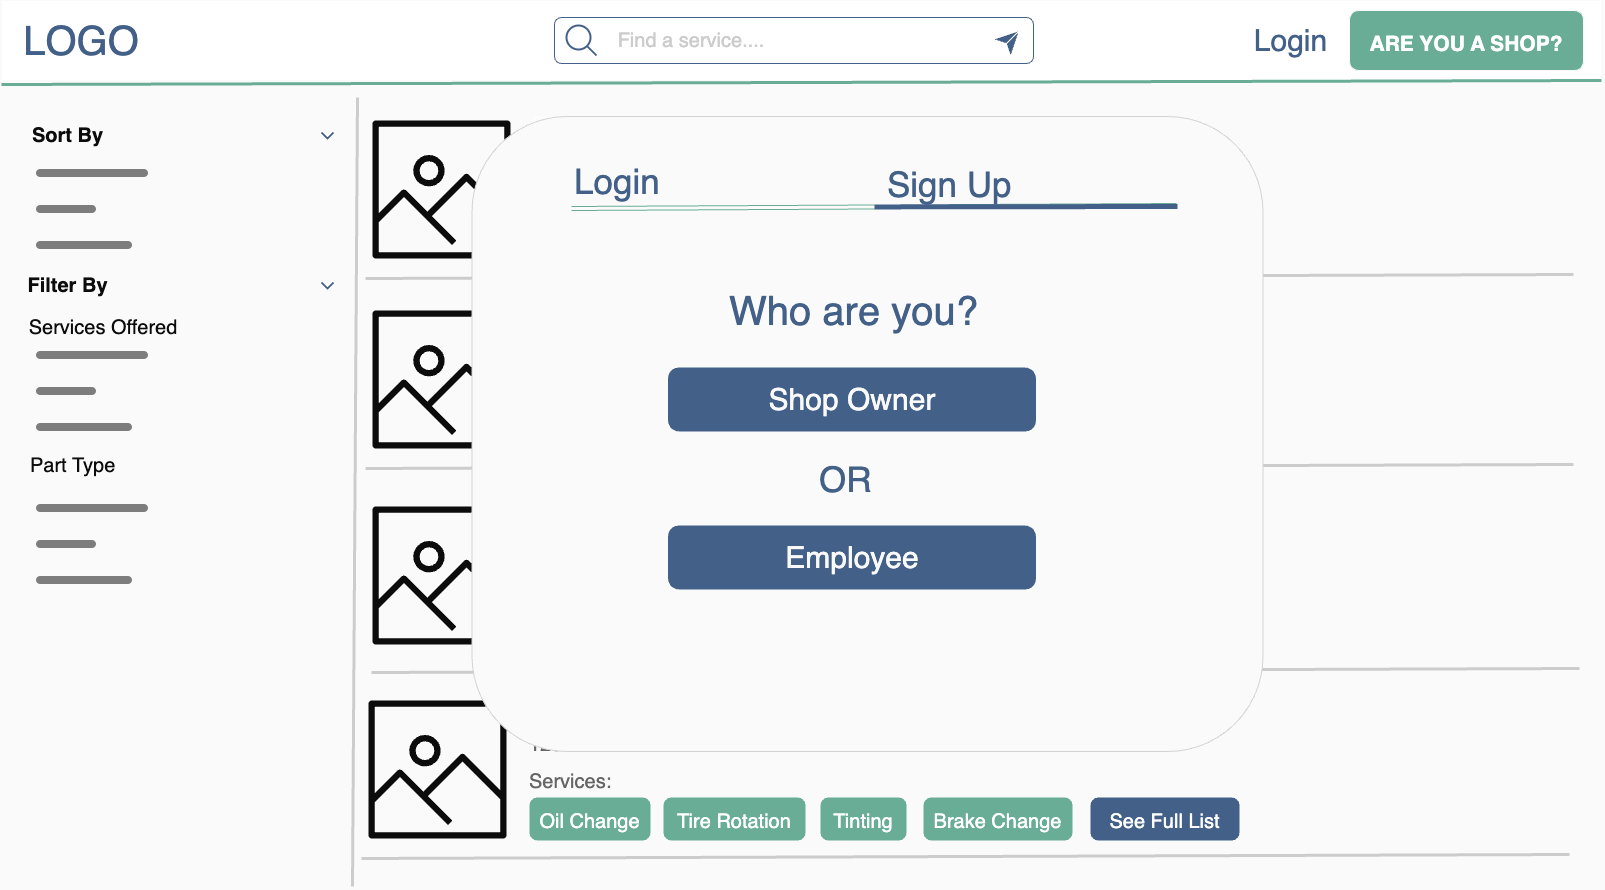

The diagram above was exported from draw.io. Its source (the exported page's mxGraphModel, read from the mxfile embedded in the PNG):
<mxGraphModel dx="4015" dy="2568" grid="0" gridSize="10" guides="1" tooltips="1" connect="1" arrows="1" fold="1" page="1" pageScale="1" pageWidth="1600" pageHeight="900" background="#FAFAFA" math="0" shadow="0">
  <root>
    <mxCell id="0" />
    <mxCell id="1" parent="0" />
    <mxCell id="2" value="" style="endArrow=none;html=1;rounded=0;strokeColor=#CCCCCC;strokeWidth=3;fontSize=31;fontColor=#436188;" edge="1" parent="1">
      <mxGeometry width="50" height="50" relative="1" as="geometry">
        <mxPoint x="370" y="672" as="sourcePoint" />
        <mxPoint x="1578" y="668" as="targetPoint" />
      </mxGeometry>
    </mxCell>
    <mxCell id="3" value="" style="rounded=0;whiteSpace=wrap;html=1;strokeColor=#FAFAFA;" vertex="1" parent="1">
      <mxGeometry width="1600" height="80" as="geometry" />
    </mxCell>
    <mxCell id="4" value="&lt;font color=&quot;#436188&quot; style=&quot;font-size: 40px;&quot;&gt;LOGO&lt;/font&gt;" style="text;html=1;strokeColor=none;fillColor=none;align=center;verticalAlign=middle;whiteSpace=wrap;rounded=0;" vertex="1" parent="1">
      <mxGeometry x="50" y="25" width="60" height="30" as="geometry" />
    </mxCell>
    <mxCell id="5" value="" style="endArrow=none;html=1;rounded=0;strokeWidth=3;fontSize=30;entryX=1;entryY=1;entryDx=0;entryDy=0;strokeColor=#69AD96;" edge="1" target="3" parent="1">
      <mxGeometry width="50" height="50" relative="1" as="geometry">
        <mxPoint y="84" as="sourcePoint" />
        <mxPoint x="711" y="84" as="targetPoint" />
      </mxGeometry>
    </mxCell>
    <mxCell id="6" value="&lt;font color=&quot;#436188&quot; style=&quot;font-size: 30px;&quot;&gt;Login&lt;/font&gt;" style="text;html=1;strokeColor=none;fillColor=none;align=center;verticalAlign=middle;whiteSpace=wrap;rounded=0;" vertex="1" parent="1">
      <mxGeometry x="1251" y="25" width="77" height="30" as="geometry" />
    </mxCell>
    <mxCell id="7" value="&lt;span style=&quot;font-size: 21px;&quot;&gt;&lt;b&gt;ARE YOU A SHOP?&lt;/b&gt;&lt;/span&gt;" style="rounded=1;whiteSpace=wrap;html=1;labelBorderColor=none;strokeColor=#FAFAFA;fontSize=30;fontColor=#FFFFFF;fillColor=#69AD96;" vertex="1" parent="1">
      <mxGeometry x="1348" y="10" width="234" height="60" as="geometry" />
    </mxCell>
    <mxCell id="8" value="" style="rounded=1;whiteSpace=wrap;html=1;labelBorderColor=none;strokeColor=#436188;fontSize=20;fontColor=#666666;fillColor=#FFFFFF;" vertex="1" parent="1">
      <mxGeometry x="553" y="17" width="479" height="46" as="geometry" />
    </mxCell>
    <mxCell id="9" value="" style="html=1;verticalLabelPosition=bottom;align=center;labelBackgroundColor=#ffffff;verticalAlign=top;strokeWidth=2;strokeColor=#436188;shadow=0;dashed=0;shape=mxgraph.ios7.icons.looking_glass;labelBorderColor=none;fontSize=20;fontColor=#666666;fillColor=#FFFFFF;" vertex="1" parent="1">
      <mxGeometry x="565" y="25" width="30" height="30" as="geometry" />
    </mxCell>
    <mxCell id="10" value="&lt;font color=&quot;#cccccc&quot;&gt;Find a service....&lt;/font&gt;" style="text;html=1;strokeColor=none;fillColor=none;align=center;verticalAlign=middle;whiteSpace=wrap;rounded=0;labelBorderColor=none;fontSize=20;fontColor=#666666;" vertex="1" parent="1">
      <mxGeometry x="555" y="25" width="270" height="30" as="geometry" />
    </mxCell>
    <mxCell id="11" value="" style="endArrow=classic;html=1;rounded=0;strokeColor=#436188;strokeWidth=5;fontSize=20;fontColor=#CCCCCC;" edge="1" parent="1">
      <mxGeometry x="-0.5556" y="-1" width="50" height="50" relative="1" as="geometry">
        <mxPoint x="1008" y="40" as="sourcePoint" />
        <mxPoint x="1017" y="31" as="targetPoint" />
        <mxPoint as="offset" />
      </mxGeometry>
    </mxCell>
    <mxCell id="12" value="" style="endArrow=none;html=1;rounded=0;strokeWidth=1;fontSize=20;fontColor=#CCCCCC;strokeColor=#FFFFFF;" edge="1" parent="1">
      <mxGeometry x="1" y="144" width="50" height="50" relative="1" as="geometry">
        <mxPoint x="1005" y="43" as="sourcePoint" />
        <mxPoint x="1017" y="31" as="targetPoint" />
        <mxPoint x="202" y="-1" as="offset" />
      </mxGeometry>
    </mxCell>
    <mxCell id="13" value="" style="sketch=0;outlineConnect=0;fontColor=#232F3E;gradientColor=none;fillColor=#0C0C0D;strokeColor=none;dashed=0;verticalLabelPosition=bottom;verticalAlign=top;align=center;html=1;fontSize=12;fontStyle=0;aspect=fixed;pointerEvents=1;shape=mxgraph.aws4.container_registry_image;labelBorderColor=none;" vertex="1" parent="1">
      <mxGeometry x="371" y="120" width="138" height="138" as="geometry" />
    </mxCell>
    <mxCell id="14" value="" style="endArrow=none;html=1;rounded=0;strokeColor=#CCCCCC;strokeWidth=3;fontSize=31;fontColor=#436188;" edge="1" parent="1">
      <mxGeometry width="50" height="50" relative="1" as="geometry">
        <mxPoint x="364" y="278" as="sourcePoint" />
        <mxPoint x="1572" y="274" as="targetPoint" />
      </mxGeometry>
    </mxCell>
    <mxCell id="15" value="Shop Name" style="text;html=1;strokeColor=none;fillColor=none;align=center;verticalAlign=middle;whiteSpace=wrap;rounded=0;labelBorderColor=#FFFFFF;fontSize=30;fontStyle=1" vertex="1" parent="1">
      <mxGeometry x="527" y="120" width="179" height="30" as="geometry" />
    </mxCell>
    <mxCell id="16" value="&lt;div style=&quot;text-align: center; font-size: 20px;&quot;&gt;&lt;font&gt;123 Address St.&lt;/font&gt;&lt;/div&gt;" style="text;html=1;strokeColor=none;fillColor=none;align=left;verticalAlign=middle;whiteSpace=wrap;rounded=0;fontSize=20;fontColor=#666666;" vertex="1" parent="1">
      <mxGeometry x="530" y="134" width="510" height="60" as="geometry" />
    </mxCell>
    <mxCell id="17" value="&lt;font style=&quot;font-size: 20px;&quot; color=&quot;#ffffff&quot;&gt;Oil Change&lt;/font&gt;" style="rounded=1;whiteSpace=wrap;html=1;labelBorderColor=none;strokeColor=#69AD96;strokeWidth=4;fontSize=26;fontColor=#B3B3B3;fillColor=#69AD96;gradientColor=none;" vertex="1" parent="1">
      <mxGeometry x="534" y="219" width="117" height="39" as="geometry" />
    </mxCell>
    <mxCell id="18" value="&lt;div style=&quot;text-align: center; font-size: 20px;&quot;&gt;&lt;font&gt;Services:&lt;/font&gt;&lt;/div&gt;" style="text;html=1;strokeColor=none;fillColor=none;align=left;verticalAlign=middle;whiteSpace=wrap;rounded=0;fontSize=20;fontColor=#666666;" vertex="1" parent="1">
      <mxGeometry x="530" y="171" width="510" height="60" as="geometry" />
    </mxCell>
    <mxCell id="19" value="&lt;font color=&quot;#ffffff&quot;&gt;&lt;span style=&quot;font-size: 20px;&quot;&gt;Tire Rotation&lt;/span&gt;&lt;/font&gt;" style="rounded=1;whiteSpace=wrap;html=1;labelBorderColor=none;strokeColor=#69AD96;strokeWidth=4;fontSize=26;fontColor=#B3B3B3;fillColor=#69AD96;gradientColor=none;" vertex="1" parent="1">
      <mxGeometry x="668" y="219" width="138" height="39" as="geometry" />
    </mxCell>
    <mxCell id="20" value="&lt;font color=&quot;#ffffff&quot;&gt;&lt;span style=&quot;font-size: 20px;&quot;&gt;Tinting&lt;/span&gt;&lt;/font&gt;" style="rounded=1;whiteSpace=wrap;html=1;labelBorderColor=none;strokeColor=#69AD96;strokeWidth=4;fontSize=26;fontColor=#B3B3B3;fillColor=#69AD96;gradientColor=none;" vertex="1" parent="1">
      <mxGeometry x="825" y="219" width="82" height="39" as="geometry" />
    </mxCell>
    <mxCell id="21" value="&lt;font color=&quot;#ffffff&quot;&gt;&lt;span style=&quot;font-size: 20px;&quot;&gt;Brake Change&lt;/span&gt;&lt;/font&gt;" style="rounded=1;whiteSpace=wrap;html=1;labelBorderColor=none;strokeColor=#69AD96;strokeWidth=4;fontSize=26;fontColor=#B3B3B3;fillColor=#69AD96;gradientColor=none;" vertex="1" parent="1">
      <mxGeometry x="928" y="219" width="145" height="39" as="geometry" />
    </mxCell>
    <mxCell id="22" value="&lt;font color=&quot;#ffffff&quot;&gt;&lt;span style=&quot;font-size: 20px;&quot;&gt;See Full List&lt;/span&gt;&lt;/font&gt;" style="rounded=1;whiteSpace=wrap;html=1;labelBorderColor=none;strokeColor=#436188;strokeWidth=4;fontSize=26;fontColor=#B3B3B3;fillColor=#436188;gradientColor=none;" vertex="1" parent="1">
      <mxGeometry x="1095" y="219" width="145" height="39" as="geometry" />
    </mxCell>
    <mxCell id="23" value="" style="sketch=0;outlineConnect=0;fontColor=#232F3E;gradientColor=none;fillColor=#0C0C0D;strokeColor=none;dashed=0;verticalLabelPosition=bottom;verticalAlign=top;align=center;html=1;fontSize=12;fontStyle=0;aspect=fixed;pointerEvents=1;shape=mxgraph.aws4.container_registry_image;labelBorderColor=none;" vertex="1" parent="1">
      <mxGeometry x="371" y="310" width="138" height="138" as="geometry" />
    </mxCell>
    <mxCell id="24" value="" style="endArrow=none;html=1;rounded=0;strokeColor=#CCCCCC;strokeWidth=3;fontSize=31;fontColor=#436188;" edge="1" parent="1">
      <mxGeometry width="50" height="50" relative="1" as="geometry">
        <mxPoint x="364" y="468" as="sourcePoint" />
        <mxPoint x="1572" y="464" as="targetPoint" />
      </mxGeometry>
    </mxCell>
    <mxCell id="25" value="&lt;font color=&quot;#ffffff&quot;&gt;&lt;span style=&quot;font-size: 20px;&quot;&gt;See Full List&lt;/span&gt;&lt;/font&gt;" style="rounded=1;whiteSpace=wrap;html=1;labelBorderColor=none;strokeColor=#436188;strokeWidth=4;fontSize=26;fontColor=#B3B3B3;fillColor=#436188;gradientColor=none;" vertex="1" parent="1">
      <mxGeometry x="1095" y="409" width="145" height="39" as="geometry" />
    </mxCell>
    <mxCell id="26" value="" style="sketch=0;outlineConnect=0;fontColor=#232F3E;gradientColor=none;fillColor=#0C0C0D;strokeColor=none;dashed=0;verticalLabelPosition=bottom;verticalAlign=top;align=center;html=1;fontSize=12;fontStyle=0;aspect=fixed;pointerEvents=1;shape=mxgraph.aws4.container_registry_image;labelBorderColor=none;" vertex="1" parent="1">
      <mxGeometry x="371" y="506" width="138" height="138" as="geometry" />
    </mxCell>
    <mxCell id="27" value="&lt;div style=&quot;text-align: center; font-size: 20px;&quot;&gt;&lt;font&gt;123 Address St.&lt;/font&gt;&lt;/div&gt;" style="text;html=1;strokeColor=none;fillColor=none;align=left;verticalAlign=middle;whiteSpace=wrap;rounded=0;fontSize=20;fontColor=#666666;" vertex="1" parent="1">
      <mxGeometry x="530" y="520" width="510" height="60" as="geometry" />
    </mxCell>
    <mxCell id="28" value="&lt;font style=&quot;font-size: 20px;&quot; color=&quot;#ffffff&quot;&gt;Oil Change&lt;/font&gt;" style="rounded=1;whiteSpace=wrap;html=1;labelBorderColor=none;strokeColor=#69AD96;strokeWidth=4;fontSize=26;fontColor=#B3B3B3;fillColor=#69AD96;gradientColor=none;" vertex="1" parent="1">
      <mxGeometry x="534" y="605" width="117" height="39" as="geometry" />
    </mxCell>
    <mxCell id="29" value="&lt;div style=&quot;text-align: center; font-size: 20px;&quot;&gt;&lt;font&gt;Services:&lt;/font&gt;&lt;/div&gt;" style="text;html=1;strokeColor=none;fillColor=none;align=left;verticalAlign=middle;whiteSpace=wrap;rounded=0;fontSize=20;fontColor=#666666;" vertex="1" parent="1">
      <mxGeometry x="530" y="557" width="510" height="60" as="geometry" />
    </mxCell>
    <mxCell id="30" value="&lt;font color=&quot;#ffffff&quot;&gt;&lt;span style=&quot;font-size: 20px;&quot;&gt;Tire Rotation&lt;/span&gt;&lt;/font&gt;" style="rounded=1;whiteSpace=wrap;html=1;labelBorderColor=none;strokeColor=#69AD96;strokeWidth=4;fontSize=26;fontColor=#B3B3B3;fillColor=#69AD96;gradientColor=none;" vertex="1" parent="1">
      <mxGeometry x="668" y="605" width="138" height="39" as="geometry" />
    </mxCell>
    <mxCell id="31" value="&lt;font color=&quot;#ffffff&quot;&gt;&lt;span style=&quot;font-size: 20px;&quot;&gt;Tinting&lt;/span&gt;&lt;/font&gt;" style="rounded=1;whiteSpace=wrap;html=1;labelBorderColor=none;strokeColor=#69AD96;strokeWidth=4;fontSize=26;fontColor=#B3B3B3;fillColor=#69AD96;gradientColor=none;" vertex="1" parent="1">
      <mxGeometry x="825" y="605" width="82" height="39" as="geometry" />
    </mxCell>
    <mxCell id="32" value="&lt;font color=&quot;#ffffff&quot;&gt;&lt;span style=&quot;font-size: 20px;&quot;&gt;Brake Change&lt;/span&gt;&lt;/font&gt;" style="rounded=1;whiteSpace=wrap;html=1;labelBorderColor=none;strokeColor=#69AD96;strokeWidth=4;fontSize=26;fontColor=#B3B3B3;fillColor=#69AD96;gradientColor=none;" vertex="1" parent="1">
      <mxGeometry x="928" y="605" width="145" height="39" as="geometry" />
    </mxCell>
    <mxCell id="33" value="&lt;font color=&quot;#ffffff&quot;&gt;&lt;span style=&quot;font-size: 20px;&quot;&gt;See Full List&lt;/span&gt;&lt;/font&gt;" style="rounded=1;whiteSpace=wrap;html=1;labelBorderColor=none;strokeColor=#436188;strokeWidth=4;fontSize=26;fontColor=#B3B3B3;fillColor=#436188;gradientColor=none;" vertex="1" parent="1">
      <mxGeometry x="1095" y="605" width="145" height="39" as="geometry" />
    </mxCell>
    <mxCell id="34" value="" style="sketch=0;outlineConnect=0;fontColor=#232F3E;gradientColor=none;fillColor=#0C0C0D;strokeColor=none;dashed=0;verticalLabelPosition=bottom;verticalAlign=top;align=center;html=1;fontSize=12;fontStyle=0;aspect=fixed;pointerEvents=1;shape=mxgraph.aws4.container_registry_image;labelBorderColor=none;" vertex="1" parent="1">
      <mxGeometry x="367" y="700" width="138" height="138" as="geometry" />
    </mxCell>
    <mxCell id="35" value="" style="endArrow=none;html=1;rounded=0;strokeColor=#CCCCCC;strokeWidth=3;fontSize=31;fontColor=#436188;" edge="1" parent="1">
      <mxGeometry width="50" height="50" relative="1" as="geometry">
        <mxPoint x="360" y="858" as="sourcePoint" />
        <mxPoint x="1568" y="854" as="targetPoint" />
      </mxGeometry>
    </mxCell>
    <mxCell id="36" value="Shop Name" style="text;html=1;strokeColor=none;fillColor=none;align=center;verticalAlign=middle;whiteSpace=wrap;rounded=0;labelBorderColor=#FFFFFF;fontSize=30;fontStyle=1" vertex="1" parent="1">
      <mxGeometry x="523" y="700" width="179" height="30" as="geometry" />
    </mxCell>
    <mxCell id="37" value="&lt;div style=&quot;text-align: center; font-size: 20px;&quot;&gt;&lt;font&gt;123 Address St.&lt;/font&gt;&lt;/div&gt;" style="text;html=1;strokeColor=none;fillColor=none;align=left;verticalAlign=middle;whiteSpace=wrap;rounded=0;fontSize=20;fontColor=#666666;" vertex="1" parent="1">
      <mxGeometry x="526" y="714" width="510" height="60" as="geometry" />
    </mxCell>
    <mxCell id="38" value="&lt;font style=&quot;font-size: 20px;&quot; color=&quot;#ffffff&quot;&gt;Oil Change&lt;/font&gt;" style="rounded=1;whiteSpace=wrap;html=1;labelBorderColor=none;strokeColor=#69AD96;strokeWidth=4;fontSize=26;fontColor=#B3B3B3;fillColor=#69AD96;gradientColor=none;" vertex="1" parent="1">
      <mxGeometry x="530" y="799" width="117" height="39" as="geometry" />
    </mxCell>
    <mxCell id="39" value="&lt;div style=&quot;text-align: center; font-size: 20px;&quot;&gt;&lt;font&gt;Services:&lt;/font&gt;&lt;/div&gt;" style="text;html=1;strokeColor=none;fillColor=none;align=left;verticalAlign=middle;whiteSpace=wrap;rounded=0;fontSize=20;fontColor=#666666;" vertex="1" parent="1">
      <mxGeometry x="526" y="751" width="510" height="60" as="geometry" />
    </mxCell>
    <mxCell id="40" value="&lt;font color=&quot;#ffffff&quot;&gt;&lt;span style=&quot;font-size: 20px;&quot;&gt;Tire Rotation&lt;/span&gt;&lt;/font&gt;" style="rounded=1;whiteSpace=wrap;html=1;labelBorderColor=none;strokeColor=#69AD96;strokeWidth=4;fontSize=26;fontColor=#B3B3B3;fillColor=#69AD96;gradientColor=none;" vertex="1" parent="1">
      <mxGeometry x="664" y="799" width="138" height="39" as="geometry" />
    </mxCell>
    <mxCell id="41" value="&lt;font color=&quot;#ffffff&quot;&gt;&lt;span style=&quot;font-size: 20px;&quot;&gt;Tinting&lt;/span&gt;&lt;/font&gt;" style="rounded=1;whiteSpace=wrap;html=1;labelBorderColor=none;strokeColor=#69AD96;strokeWidth=4;fontSize=26;fontColor=#B3B3B3;fillColor=#69AD96;gradientColor=none;" vertex="1" parent="1">
      <mxGeometry x="821" y="799" width="82" height="39" as="geometry" />
    </mxCell>
    <mxCell id="42" value="&lt;font color=&quot;#ffffff&quot;&gt;&lt;span style=&quot;font-size: 20px;&quot;&gt;Brake Change&lt;/span&gt;&lt;/font&gt;" style="rounded=1;whiteSpace=wrap;html=1;labelBorderColor=none;strokeColor=#69AD96;strokeWidth=4;fontSize=26;fontColor=#B3B3B3;fillColor=#69AD96;gradientColor=none;" vertex="1" parent="1">
      <mxGeometry x="924" y="799" width="145" height="39" as="geometry" />
    </mxCell>
    <mxCell id="43" value="&lt;font color=&quot;#ffffff&quot;&gt;&lt;span style=&quot;font-size: 20px;&quot;&gt;See Full List&lt;/span&gt;&lt;/font&gt;" style="rounded=1;whiteSpace=wrap;html=1;labelBorderColor=none;strokeColor=#436188;strokeWidth=4;fontSize=26;fontColor=#B3B3B3;fillColor=#436188;gradientColor=none;" vertex="1" parent="1">
      <mxGeometry x="1091" y="799" width="145" height="39" as="geometry" />
    </mxCell>
    <mxCell id="44" value="&lt;font color=&quot;#0c0c0d&quot;&gt;Sort By&lt;/font&gt;" style="text;html=1;strokeColor=none;fillColor=none;align=center;verticalAlign=middle;whiteSpace=wrap;rounded=0;labelBorderColor=none;fontSize=20;fontColor=#666666;fontStyle=1" vertex="1" parent="1">
      <mxGeometry x="11" y="120" width="111" height="30" as="geometry" />
    </mxCell>
    <mxCell id="45" value="&lt;font color=&quot;#0c0c0d&quot;&gt;Filter By&lt;/font&gt;" style="text;html=1;strokeColor=none;fillColor=none;align=center;verticalAlign=middle;whiteSpace=wrap;rounded=0;labelBorderColor=none;fontSize=20;fontColor=#666666;fontStyle=1" vertex="1" parent="1">
      <mxGeometry x="11" y="270" width="111" height="30" as="geometry" />
    </mxCell>
    <mxCell id="46" value="&lt;font style=&quot;font-weight: normal;&quot; color=&quot;#0c0c0d&quot;&gt;Services Offered&lt;/font&gt;" style="text;html=1;strokeColor=none;fillColor=none;align=center;verticalAlign=middle;whiteSpace=wrap;rounded=0;labelBorderColor=none;fontSize=20;fontColor=#666666;fontStyle=1" vertex="1" parent="1">
      <mxGeometry x="18" y="312" width="168" height="30" as="geometry" />
    </mxCell>
    <mxCell id="47" value="&lt;font style=&quot;font-weight: normal;&quot; color=&quot;#0c0c0d&quot;&gt;Part Type&lt;/font&gt;" style="text;html=1;strokeColor=none;fillColor=none;align=left;verticalAlign=middle;whiteSpace=wrap;rounded=0;labelBorderColor=none;fontSize=20;fontColor=#666666;fontStyle=1" vertex="1" parent="1">
      <mxGeometry x="27" y="450" width="168" height="30" as="geometry" />
    </mxCell>
    <mxCell id="48" value="" style="endArrow=none;html=1;rounded=0;strokeColor=#CCCCCC;strokeWidth=3;fontSize=31;fontColor=#436188;" edge="1" parent="1">
      <mxGeometry width="50" height="50" relative="1" as="geometry">
        <mxPoint x="356" y="97" as="sourcePoint" />
        <mxPoint x="351" y="885.9999999999995" as="targetPoint" />
      </mxGeometry>
    </mxCell>
    <mxCell id="49" value="" style="shape=image;html=1;verticalAlign=top;verticalLabelPosition=bottom;labelBackgroundColor=#ffffff;imageAspect=0;aspect=fixed;image=https://cdn2.iconfinder.com/data/icons/user-interface-169/32/menu-128.png;labelBorderColor=none;strokeColor=#436188;strokeWidth=4;fontSize=20;fontColor=#0C0C0D;fillColor=#436188;gradientColor=none;fillOpacity=50;" vertex="1" parent="1">
      <mxGeometry x="27" y="145" width="128" height="128" as="geometry" />
    </mxCell>
    <mxCell id="50" value="" style="shape=image;html=1;verticalAlign=top;verticalLabelPosition=bottom;labelBackgroundColor=#ffffff;imageAspect=0;aspect=fixed;image=https://cdn2.iconfinder.com/data/icons/user-interface-169/32/menu-128.png;labelBorderColor=none;strokeColor=#436188;strokeWidth=4;fontSize=20;fontColor=#0C0C0D;fillColor=#436188;gradientColor=none;fillOpacity=50;" vertex="1" parent="1">
      <mxGeometry x="27" y="327" width="128" height="128" as="geometry" />
    </mxCell>
    <mxCell id="51" value="" style="shape=image;html=1;verticalAlign=top;verticalLabelPosition=bottom;labelBackgroundColor=#ffffff;imageAspect=0;aspect=fixed;image=https://cdn2.iconfinder.com/data/icons/user-interface-169/32/menu-128.png;labelBorderColor=none;strokeColor=#436188;strokeWidth=4;fontSize=20;fontColor=#0C0C0D;fillColor=#436188;gradientColor=none;fillOpacity=50;" vertex="1" parent="1">
      <mxGeometry x="27" y="480" width="128" height="128" as="geometry" />
    </mxCell>
    <mxCell id="52" value="" style="rounded=1;whiteSpace=wrap;html=1;strokeColor=#D4D3D3;fontColor=#0C0C0D;fillColor=#FAFAFA;" vertex="1" parent="1">
      <mxGeometry x="470.5" y="116" width="791" height="635" as="geometry" />
    </mxCell>
    <mxCell id="53" value="" style="shape=link;html=1;rounded=0;fontSize=30;strokeColor=#69AD96;" edge="1" parent="1">
      <mxGeometry width="100" relative="1" as="geometry">
        <mxPoint x="570" y="208" as="sourcePoint" />
        <mxPoint x="1175" y="205" as="targetPoint" />
      </mxGeometry>
    </mxCell>
    <mxCell id="54" value="&lt;font style=&quot;font-size: 35px;&quot;&gt;Sign Up&lt;/font&gt;" style="text;html=1;strokeColor=none;fillColor=none;align=left;verticalAlign=middle;whiteSpace=wrap;rounded=0;fontSize=50;fontColor=#436188;" vertex="1" parent="1">
      <mxGeometry x="884" y="148" width="510" height="60" as="geometry" />
    </mxCell>
    <mxCell id="55" value="&lt;font style=&quot;font-size: 35px;&quot;&gt;Login&lt;/font&gt;" style="text;html=1;strokeColor=none;fillColor=none;align=left;verticalAlign=middle;whiteSpace=wrap;rounded=0;fontSize=50;fontColor=#436188;" vertex="1" parent="1">
      <mxGeometry x="571" y="145" width="274" height="60" as="geometry" />
    </mxCell>
    <mxCell id="56" value="" style="endArrow=none;html=1;rounded=0;fontSize=30;strokeWidth=5;strokeColor=#436188;" edge="1" parent="1">
      <mxGeometry width="50" height="50" relative="1" as="geometry">
        <mxPoint x="873" y="206.40999999999985" as="sourcePoint" />
        <mxPoint x="1176" y="206" as="targetPoint" />
      </mxGeometry>
    </mxCell>
    <mxCell id="57" value="" style="html=1;verticalLabelPosition=bottom;labelBackgroundColor=#ffffff;verticalAlign=top;shadow=0;dashed=0;strokeWidth=2;shape=mxgraph.ios7.misc.down;strokeColor=#436188;fontColor=#436188;fillColor=#FAFAFA;" vertex="1" parent="1">
      <mxGeometry x="320" y="132" width="12" height="6" as="geometry" />
    </mxCell>
    <mxCell id="58" value="" style="html=1;verticalLabelPosition=bottom;labelBackgroundColor=#ffffff;verticalAlign=top;shadow=0;dashed=0;strokeWidth=2;shape=mxgraph.ios7.misc.down;strokeColor=#436188;fontColor=#436188;fillColor=#FAFAFA;" vertex="1" parent="1">
      <mxGeometry x="320" y="282" width="12" height="6" as="geometry" />
    </mxCell>
    <mxCell id="59" value="&lt;font style=&quot;font-size: 40px;&quot;&gt;Who are you?&lt;/font&gt;" style="text;html=1;strokeColor=none;fillColor=none;align=left;verticalAlign=middle;whiteSpace=wrap;rounded=0;fontSize=50;fontColor=#436188;" vertex="1" parent="1">
      <mxGeometry x="726" y="276" width="510" height="60" as="geometry" />
    </mxCell>
    <mxCell id="60" value="&lt;span style=&quot;font-size: 30px;&quot;&gt;Shop Owner&lt;br&gt;&lt;/span&gt;" style="rounded=1;whiteSpace=wrap;html=1;labelBorderColor=none;strokeColor=#436188;fontSize=31;fontColor=#FAFAFA;fillColor=#436188;gradientColor=none;strokeWidth=4;" vertex="1" parent="1">
      <mxGeometry x="668.5" y="369" width="364" height="60" as="geometry" />
    </mxCell>
    <mxCell id="61" value="&lt;span style=&quot;font-size: 30px;&quot;&gt;Employee&lt;br&gt;&lt;/span&gt;" style="rounded=1;whiteSpace=wrap;html=1;labelBorderColor=none;strokeColor=#436188;fontSize=31;fontColor=#FAFAFA;fillColor=#436188;gradientColor=none;strokeWidth=4;" vertex="1" parent="1">
      <mxGeometry x="668.5" y="527" width="364" height="60" as="geometry" />
    </mxCell>
    <mxCell id="62" value="&lt;font style=&quot;font-size: 35px;&quot;&gt;OR&lt;/font&gt;" style="text;html=1;strokeColor=none;fillColor=none;align=left;verticalAlign=middle;whiteSpace=wrap;rounded=0;fontSize=50;fontColor=#436188;" vertex="1" parent="1">
      <mxGeometry x="816" y="442.5" width="69" height="60" as="geometry" />
    </mxCell>
  </root>
</mxGraphModel>